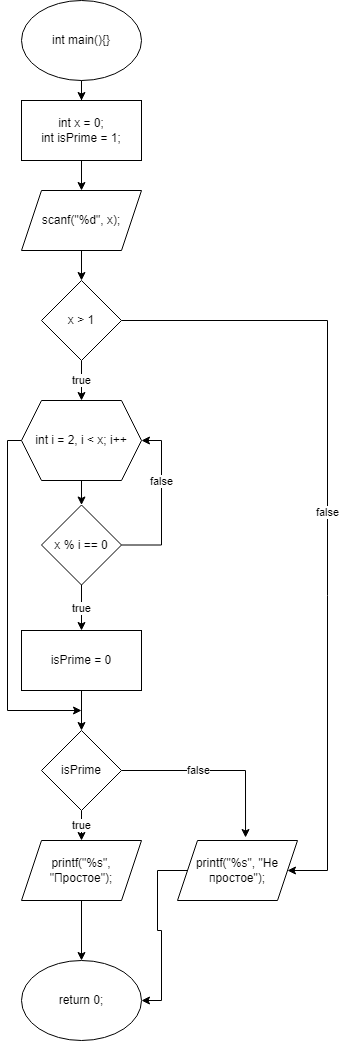

The diagram above was exported from draw.io. Its source (the exported page's mxGraphModel, read from the mxfile embedded in the PNG):
<mxGraphModel dx="1422" dy="762" grid="1" gridSize="10" guides="1" tooltips="1" connect="1" arrows="1" fold="1" page="1" pageScale="1" pageWidth="827" pageHeight="1169" math="0" shadow="0">
  <root>
    <mxCell id="0" />
    <mxCell id="1" parent="0" />
    <mxCell id="z2oNlP7FxSlySX0vPtSW-17" style="edgeStyle=orthogonalEdgeStyle;rounded=0;orthogonalLoop=1;jettySize=auto;html=1;entryX=0.5;entryY=0;entryDx=0;entryDy=0;" parent="1" source="z2oNlP7FxSlySX0vPtSW-1" target="z2oNlP7FxSlySX0vPtSW-3" edge="1">
      <mxGeometry relative="1" as="geometry" />
    </mxCell>
    <mxCell id="z2oNlP7FxSlySX0vPtSW-1" value="int x = 0;&lt;br&gt;int isPrime = 1;" style="rounded=0;whiteSpace=wrap;html=1;" parent="1" vertex="1">
      <mxGeometry x="354" y="100" width="120" height="60" as="geometry" />
    </mxCell>
    <mxCell id="z2oNlP7FxSlySX0vPtSW-16" style="edgeStyle=orthogonalEdgeStyle;rounded=0;orthogonalLoop=1;jettySize=auto;html=1;entryX=0.5;entryY=0;entryDx=0;entryDy=0;" parent="1" source="z2oNlP7FxSlySX0vPtSW-2" target="z2oNlP7FxSlySX0vPtSW-1" edge="1">
      <mxGeometry relative="1" as="geometry" />
    </mxCell>
    <mxCell id="z2oNlP7FxSlySX0vPtSW-2" value="int main(){}" style="ellipse;whiteSpace=wrap;html=1;" parent="1" vertex="1">
      <mxGeometry x="354" width="120" height="80" as="geometry" />
    </mxCell>
    <mxCell id="z2oNlP7FxSlySX0vPtSW-18" style="edgeStyle=orthogonalEdgeStyle;rounded=0;orthogonalLoop=1;jettySize=auto;html=1;entryX=0.5;entryY=0;entryDx=0;entryDy=0;" parent="1" source="z2oNlP7FxSlySX0vPtSW-3" target="z2oNlP7FxSlySX0vPtSW-4" edge="1">
      <mxGeometry relative="1" as="geometry" />
    </mxCell>
    <mxCell id="z2oNlP7FxSlySX0vPtSW-3" value="scanf(&quot;%d&quot;, x);" style="shape=parallelogram;perimeter=parallelogramPerimeter;whiteSpace=wrap;html=1;fixedSize=1;" parent="1" vertex="1">
      <mxGeometry x="354" y="190" width="120" height="60" as="geometry" />
    </mxCell>
    <mxCell id="z2oNlP7FxSlySX0vPtSW-19" value="false" style="edgeStyle=orthogonalEdgeStyle;rounded=0;orthogonalLoop=1;jettySize=auto;html=1;entryX=1;entryY=0.5;entryDx=0;entryDy=0;" parent="1" source="z2oNlP7FxSlySX0vPtSW-4" target="z2oNlP7FxSlySX0vPtSW-14" edge="1">
      <mxGeometry relative="1" as="geometry">
        <Array as="points">
          <mxPoint x="660" y="320" />
          <mxPoint x="660" y="870" />
        </Array>
      </mxGeometry>
    </mxCell>
    <mxCell id="z2oNlP7FxSlySX0vPtSW-20" value="true" style="edgeStyle=orthogonalEdgeStyle;rounded=0;orthogonalLoop=1;jettySize=auto;html=1;entryX=0.5;entryY=0;entryDx=0;entryDy=0;" parent="1" source="z2oNlP7FxSlySX0vPtSW-4" target="z2oNlP7FxSlySX0vPtSW-5" edge="1">
      <mxGeometry relative="1" as="geometry" />
    </mxCell>
    <mxCell id="z2oNlP7FxSlySX0vPtSW-4" value="x &amp;gt; 1" style="rhombus;whiteSpace=wrap;html=1;" parent="1" vertex="1">
      <mxGeometry x="374" y="280" width="80" height="80" as="geometry" />
    </mxCell>
    <mxCell id="z2oNlP7FxSlySX0vPtSW-10" style="edgeStyle=orthogonalEdgeStyle;rounded=0;orthogonalLoop=1;jettySize=auto;html=1;entryX=0.5;entryY=0;entryDx=0;entryDy=0;" parent="1" source="z2oNlP7FxSlySX0vPtSW-5" target="z2oNlP7FxSlySX0vPtSW-6" edge="1">
      <mxGeometry relative="1" as="geometry" />
    </mxCell>
    <mxCell id="z2oNlP7FxSlySX0vPtSW-23" style="edgeStyle=orthogonalEdgeStyle;rounded=0;orthogonalLoop=1;jettySize=auto;html=1;" parent="1" source="z2oNlP7FxSlySX0vPtSW-5" edge="1">
      <mxGeometry relative="1" as="geometry">
        <mxPoint x="414" y="710" as="targetPoint" />
        <Array as="points">
          <mxPoint x="340" y="440" />
          <mxPoint x="340" y="710" />
        </Array>
      </mxGeometry>
    </mxCell>
    <mxCell id="z2oNlP7FxSlySX0vPtSW-5" value="int i = 2, i &amp;lt; x; i++" style="shape=hexagon;perimeter=hexagonPerimeter2;whiteSpace=wrap;html=1;fixedSize=1;" parent="1" vertex="1">
      <mxGeometry x="354" y="400" width="120" height="80" as="geometry" />
    </mxCell>
    <mxCell id="z2oNlP7FxSlySX0vPtSW-12" value="false" style="edgeStyle=orthogonalEdgeStyle;rounded=0;orthogonalLoop=1;jettySize=auto;html=1;entryX=1;entryY=0.5;entryDx=0;entryDy=0;" parent="1" source="z2oNlP7FxSlySX0vPtSW-6" target="z2oNlP7FxSlySX0vPtSW-5" edge="1">
      <mxGeometry x="0.2705" relative="1" as="geometry">
        <Array as="points">
          <mxPoint x="494" y="545" />
          <mxPoint x="494" y="440" />
        </Array>
        <mxPoint as="offset" />
      </mxGeometry>
    </mxCell>
    <mxCell id="z2oNlP7FxSlySX0vPtSW-21" value="true" style="edgeStyle=orthogonalEdgeStyle;rounded=0;orthogonalLoop=1;jettySize=auto;html=1;entryX=0.5;entryY=0;entryDx=0;entryDy=0;" parent="1" source="z2oNlP7FxSlySX0vPtSW-6" target="z2oNlP7FxSlySX0vPtSW-7" edge="1">
      <mxGeometry relative="1" as="geometry" />
    </mxCell>
    <mxCell id="z2oNlP7FxSlySX0vPtSW-6" value="x % i == 0" style="rhombus;whiteSpace=wrap;html=1;" parent="1" vertex="1">
      <mxGeometry x="374" y="504.5" width="80" height="80" as="geometry" />
    </mxCell>
    <mxCell id="z2oNlP7FxSlySX0vPtSW-22" style="edgeStyle=orthogonalEdgeStyle;rounded=0;orthogonalLoop=1;jettySize=auto;html=1;entryX=0.5;entryY=0;entryDx=0;entryDy=0;" parent="1" source="z2oNlP7FxSlySX0vPtSW-7" target="z2oNlP7FxSlySX0vPtSW-8" edge="1">
      <mxGeometry relative="1" as="geometry" />
    </mxCell>
    <mxCell id="z2oNlP7FxSlySX0vPtSW-7" value="isPrime = 0" style="rounded=0;whiteSpace=wrap;html=1;" parent="1" vertex="1">
      <mxGeometry x="354" y="630" width="120" height="60" as="geometry" />
    </mxCell>
    <mxCell id="z2oNlP7FxSlySX0vPtSW-24" value="true" style="edgeStyle=orthogonalEdgeStyle;rounded=0;orthogonalLoop=1;jettySize=auto;html=1;entryX=0.5;entryY=0;entryDx=0;entryDy=0;" parent="1" source="z2oNlP7FxSlySX0vPtSW-8" target="z2oNlP7FxSlySX0vPtSW-13" edge="1">
      <mxGeometry relative="1" as="geometry" />
    </mxCell>
    <mxCell id="z2oNlP7FxSlySX0vPtSW-25" style="edgeStyle=orthogonalEdgeStyle;rounded=0;orthogonalLoop=1;jettySize=auto;html=1;entryX=0.567;entryY=-0.05;entryDx=0;entryDy=0;entryPerimeter=0;" parent="1" source="z2oNlP7FxSlySX0vPtSW-8" target="z2oNlP7FxSlySX0vPtSW-14" edge="1">
      <mxGeometry relative="1" as="geometry" />
    </mxCell>
    <mxCell id="z2oNlP7FxSlySX0vPtSW-26" value="false" style="edgeLabel;html=1;align=center;verticalAlign=middle;resizable=0;points=[];" parent="z2oNlP7FxSlySX0vPtSW-25" vertex="1" connectable="0">
      <mxGeometry x="-0.2042" y="1" relative="1" as="geometry">
        <mxPoint as="offset" />
      </mxGeometry>
    </mxCell>
    <mxCell id="z2oNlP7FxSlySX0vPtSW-8" value="isPrime" style="rhombus;whiteSpace=wrap;html=1;" parent="1" vertex="1">
      <mxGeometry x="374" y="730" width="80" height="80" as="geometry" />
    </mxCell>
    <mxCell id="z2oNlP7FxSlySX0vPtSW-27" style="edgeStyle=orthogonalEdgeStyle;rounded=0;orthogonalLoop=1;jettySize=auto;html=1;entryX=0.5;entryY=0;entryDx=0;entryDy=0;" parent="1" source="z2oNlP7FxSlySX0vPtSW-13" target="z2oNlP7FxSlySX0vPtSW-15" edge="1">
      <mxGeometry relative="1" as="geometry" />
    </mxCell>
    <mxCell id="z2oNlP7FxSlySX0vPtSW-13" value="printf(&quot;%s&quot;, &quot;Простое&quot;);" style="shape=parallelogram;perimeter=parallelogramPerimeter;whiteSpace=wrap;html=1;fixedSize=1;" parent="1" vertex="1">
      <mxGeometry x="354" y="840" width="120" height="60" as="geometry" />
    </mxCell>
    <mxCell id="z2oNlP7FxSlySX0vPtSW-29" style="edgeStyle=orthogonalEdgeStyle;rounded=0;orthogonalLoop=1;jettySize=auto;html=1;entryX=1;entryY=0.5;entryDx=0;entryDy=0;" parent="1" source="z2oNlP7FxSlySX0vPtSW-14" target="z2oNlP7FxSlySX0vPtSW-15" edge="1">
      <mxGeometry relative="1" as="geometry" />
    </mxCell>
    <mxCell id="z2oNlP7FxSlySX0vPtSW-14" value="&lt;span&gt;printf(&quot;%s&quot;, &quot;Не простое&quot;);&lt;/span&gt;" style="shape=parallelogram;perimeter=parallelogramPerimeter;whiteSpace=wrap;html=1;fixedSize=1;" parent="1" vertex="1">
      <mxGeometry x="510" y="840" width="120" height="60" as="geometry" />
    </mxCell>
    <mxCell id="z2oNlP7FxSlySX0vPtSW-15" value="return 0;" style="ellipse;whiteSpace=wrap;html=1;" parent="1" vertex="1">
      <mxGeometry x="354" y="960" width="120" height="80" as="geometry" />
    </mxCell>
  </root>
</mxGraphModel>